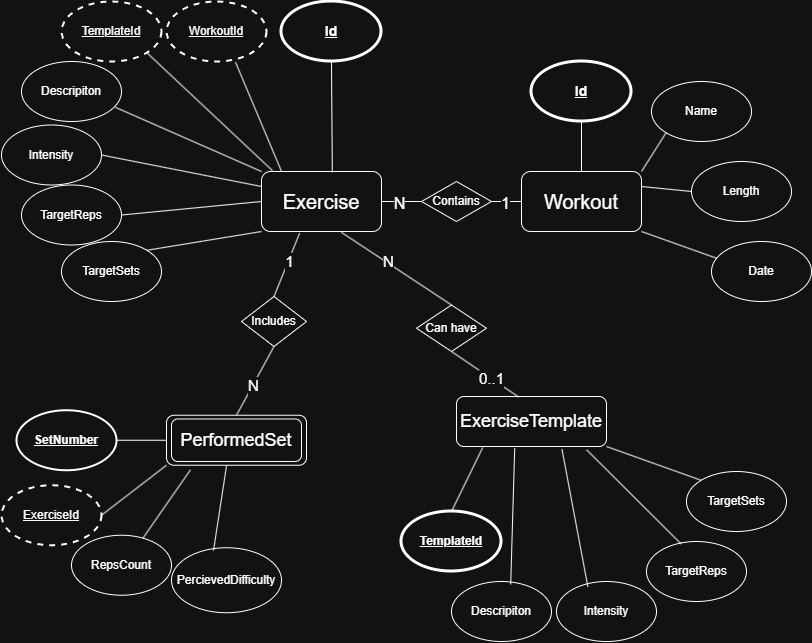

The diagram above was exported from draw.io. Its source (the exported page's mxGraphModel, read from the mxfile embedded in the PNG):
<mxGraphModel dx="2314" dy="1943" grid="1" gridSize="10" guides="1" tooltips="1" connect="1" arrows="1" fold="1" page="1" pageScale="1" pageWidth="827" pageHeight="1169" math="0" shadow="0">
  <root>
    <mxCell id="0" />
    <mxCell id="1" parent="0" />
    <mxCell id="cjsTzqK0ZNEB4WAM3beT-2" value="&lt;font style=&quot;font-size: 20px;&quot;&gt;Exercise&lt;/font&gt;" style="rounded=1;whiteSpace=wrap;html=1;" parent="1" vertex="1">
      <mxGeometry x="160" y="160" width="120" height="60" as="geometry" />
    </mxCell>
    <mxCell id="cjsTzqK0ZNEB4WAM3beT-4" value="&lt;u&gt;&lt;b&gt;&lt;font style=&quot;font-size: 14px;&quot;&gt;Id&lt;/font&gt;&lt;/b&gt;&lt;/u&gt;" style="ellipse;whiteSpace=wrap;html=1;strokeColor=default;gradientColor=none;strokeWidth=3;" parent="1" vertex="1">
      <mxGeometry x="180" y="-10" width="100" height="60" as="geometry" />
    </mxCell>
    <mxCell id="cjsTzqK0ZNEB4WAM3beT-8" value="" style="endArrow=none;html=1;rounded=0;entryX=0.5;entryY=1;entryDx=0;entryDy=0;exitX=0.59;exitY=0.012;exitDx=0;exitDy=0;exitPerimeter=0;" parent="1" source="cjsTzqK0ZNEB4WAM3beT-2" target="cjsTzqK0ZNEB4WAM3beT-4" edge="1">
      <mxGeometry width="50" height="50" relative="1" as="geometry">
        <mxPoint x="390" y="300" as="sourcePoint" />
        <mxPoint x="440" y="250" as="targetPoint" />
      </mxGeometry>
    </mxCell>
    <mxCell id="cjsTzqK0ZNEB4WAM3beT-10" value="TargetReps" style="ellipse;whiteSpace=wrap;html=1;" parent="1" vertex="1">
      <mxGeometry x="-80" y="173.5" width="100" height="60" as="geometry" />
    </mxCell>
    <mxCell id="cjsTzqK0ZNEB4WAM3beT-11" value="" style="endArrow=none;html=1;rounded=0;exitX=0;exitY=0.5;exitDx=0;exitDy=0;entryX=1;entryY=0.5;entryDx=0;entryDy=0;" parent="1" source="cjsTzqK0ZNEB4WAM3beT-2" target="cjsTzqK0ZNEB4WAM3beT-10" edge="1">
      <mxGeometry width="50" height="50" relative="1" as="geometry">
        <mxPoint x="390" y="300" as="sourcePoint" />
        <mxPoint x="440" y="250" as="targetPoint" />
      </mxGeometry>
    </mxCell>
    <mxCell id="cjsTzqK0ZNEB4WAM3beT-12" value="TargetSets" style="ellipse;whiteSpace=wrap;html=1;" parent="1" vertex="1">
      <mxGeometry x="-40" y="230" width="100" height="60" as="geometry" />
    </mxCell>
    <mxCell id="cjsTzqK0ZNEB4WAM3beT-13" value="" style="endArrow=none;html=1;rounded=0;exitX=0;exitY=1;exitDx=0;exitDy=0;entryX=1;entryY=0;entryDx=0;entryDy=0;" parent="1" source="cjsTzqK0ZNEB4WAM3beT-2" target="cjsTzqK0ZNEB4WAM3beT-12" edge="1">
      <mxGeometry width="50" height="50" relative="1" as="geometry">
        <mxPoint x="210" y="210" as="sourcePoint" />
        <mxPoint x="150" y="200" as="targetPoint" />
      </mxGeometry>
    </mxCell>
    <mxCell id="cjsTzqK0ZNEB4WAM3beT-14" value="Intensity" style="ellipse;whiteSpace=wrap;html=1;" parent="1" vertex="1">
      <mxGeometry x="-100" y="113.5" width="100" height="60" as="geometry" />
    </mxCell>
    <mxCell id="cjsTzqK0ZNEB4WAM3beT-15" value="" style="endArrow=none;html=1;rounded=0;exitX=0;exitY=0.25;exitDx=0;exitDy=0;entryX=1;entryY=0.5;entryDx=0;entryDy=0;" parent="1" source="cjsTzqK0ZNEB4WAM3beT-2" target="cjsTzqK0ZNEB4WAM3beT-14" edge="1">
      <mxGeometry width="50" height="50" relative="1" as="geometry">
        <mxPoint x="390" y="300" as="sourcePoint" />
        <mxPoint x="440" y="250" as="targetPoint" />
      </mxGeometry>
    </mxCell>
    <mxCell id="cjsTzqK0ZNEB4WAM3beT-18" value="Includes" style="rhombus;whiteSpace=wrap;html=1;" parent="1" vertex="1">
      <mxGeometry x="140" y="285" width="65" height="50" as="geometry" />
    </mxCell>
    <mxCell id="cjsTzqK0ZNEB4WAM3beT-19" value="" style="endArrow=none;html=1;rounded=0;exitX=0.5;exitY=0;exitDx=0;exitDy=0;entryX=0.318;entryY=1.027;entryDx=0;entryDy=0;entryPerimeter=0;" parent="1" source="cjsTzqK0ZNEB4WAM3beT-18" target="cjsTzqK0ZNEB4WAM3beT-2" edge="1">
      <mxGeometry width="50" height="50" relative="1" as="geometry">
        <mxPoint x="370" y="260" as="sourcePoint" />
        <mxPoint x="220" y="230" as="targetPoint" />
      </mxGeometry>
    </mxCell>
    <mxCell id="cjsTzqK0ZNEB4WAM3beT-27" value="&lt;font&gt;1&lt;/font&gt;" style="edgeLabel;html=1;align=center;verticalAlign=middle;resizable=0;points=[];fontSize=15;" parent="cjsTzqK0ZNEB4WAM3beT-19" vertex="1" connectable="0">
      <mxGeometry x="0.1393" y="-2" relative="1" as="geometry">
        <mxPoint x="-2" y="-1" as="offset" />
      </mxGeometry>
    </mxCell>
    <mxCell id="cjsTzqK0ZNEB4WAM3beT-20" value="" style="endArrow=none;html=1;rounded=0;entryX=0.5;entryY=1;entryDx=0;entryDy=0;exitX=0.5;exitY=0;exitDx=0;exitDy=0;" parent="1" source="cjsTzqK0ZNEB4WAM3beT-17" target="cjsTzqK0ZNEB4WAM3beT-18" edge="1">
      <mxGeometry width="50" height="50" relative="1" as="geometry">
        <mxPoint x="150" y="330" as="sourcePoint" />
        <mxPoint x="170" y="300" as="targetPoint" />
      </mxGeometry>
    </mxCell>
    <mxCell id="cjsTzqK0ZNEB4WAM3beT-29" value="N" style="edgeLabel;html=1;align=center;verticalAlign=middle;resizable=0;points=[];fontSize=15;" parent="cjsTzqK0ZNEB4WAM3beT-20" vertex="1" connectable="0">
      <mxGeometry x="-0.1415" relative="1" as="geometry">
        <mxPoint as="offset" />
      </mxGeometry>
    </mxCell>
    <mxCell id="cjsTzqK0ZNEB4WAM3beT-22" value="&lt;span&gt;&lt;b&gt;SetNumber&lt;/b&gt;&lt;/span&gt;" style="ellipse;whiteSpace=wrap;html=1;strokeWidth=2;fontStyle=4" parent="1" vertex="1">
      <mxGeometry x="-85" y="398.74" width="100" height="60" as="geometry" />
    </mxCell>
    <mxCell id="cjsTzqK0ZNEB4WAM3beT-23" value="RepsCount" style="ellipse;whiteSpace=wrap;html=1;" parent="1" vertex="1">
      <mxGeometry x="-30" y="523.74" width="100" height="60" as="geometry" />
    </mxCell>
    <mxCell id="cjsTzqK0ZNEB4WAM3beT-24" value="" style="endArrow=none;html=1;rounded=0;entryX=0;entryY=0.5;entryDx=0;entryDy=0;exitX=1;exitY=0.5;exitDx=0;exitDy=0;" parent="1" source="cjsTzqK0ZNEB4WAM3beT-22" target="cjsTzqK0ZNEB4WAM3beT-17" edge="1">
      <mxGeometry width="50" height="50" relative="1" as="geometry">
        <mxPoint x="95" y="473.74" as="sourcePoint" />
        <mxPoint x="105" y="413.74" as="targetPoint" />
      </mxGeometry>
    </mxCell>
    <mxCell id="cjsTzqK0ZNEB4WAM3beT-25" value="" style="endArrow=none;html=1;rounded=0;entryX=0.171;entryY=1.092;entryDx=0;entryDy=0;exitX=0.714;exitY=0.05;exitDx=0;exitDy=0;entryPerimeter=0;exitPerimeter=0;" parent="1" source="cjsTzqK0ZNEB4WAM3beT-23" target="cjsTzqK0ZNEB4WAM3beT-17" edge="1">
      <mxGeometry width="50" height="50" relative="1" as="geometry">
        <mxPoint x="15" y="523.74" as="sourcePoint" />
        <mxPoint x="25" y="463.74" as="targetPoint" />
      </mxGeometry>
    </mxCell>
    <mxCell id="cjsTzqK0ZNEB4WAM3beT-31" value="&lt;span style=&quot;font-size: 20px;&quot;&gt;Workout&lt;/span&gt;" style="rounded=1;whiteSpace=wrap;html=1;" parent="1" vertex="1">
      <mxGeometry x="420" y="160" width="120" height="60" as="geometry" />
    </mxCell>
    <mxCell id="cjsTzqK0ZNEB4WAM3beT-32" value="Contains" style="rhombus;whiteSpace=wrap;html=1;" parent="1" vertex="1">
      <mxGeometry x="320" y="170" width="70" height="40" as="geometry" />
    </mxCell>
    <mxCell id="cjsTzqK0ZNEB4WAM3beT-33" value="" style="endArrow=none;html=1;rounded=0;exitX=0;exitY=0.5;exitDx=0;exitDy=0;entryX=1;entryY=0.5;entryDx=0;entryDy=0;" parent="1" source="cjsTzqK0ZNEB4WAM3beT-32" target="cjsTzqK0ZNEB4WAM3beT-2" edge="1">
      <mxGeometry width="50" height="50" relative="1" as="geometry">
        <mxPoint x="400" y="240" as="sourcePoint" />
        <mxPoint x="450" y="190" as="targetPoint" />
      </mxGeometry>
    </mxCell>
    <mxCell id="cjsTzqK0ZNEB4WAM3beT-34" value="&lt;font style=&quot;font-size: 16px;&quot;&gt;N&lt;/font&gt;" style="edgeLabel;html=1;align=center;verticalAlign=middle;resizable=0;points=[];" parent="cjsTzqK0ZNEB4WAM3beT-33" vertex="1" connectable="0">
      <mxGeometry x="0.1731" y="1" relative="1" as="geometry">
        <mxPoint as="offset" />
      </mxGeometry>
    </mxCell>
    <mxCell id="cjsTzqK0ZNEB4WAM3beT-35" value="" style="endArrow=none;html=1;rounded=0;exitX=0;exitY=0.5;exitDx=0;exitDy=0;entryX=1;entryY=0.5;entryDx=0;entryDy=0;" parent="1" source="cjsTzqK0ZNEB4WAM3beT-31" target="cjsTzqK0ZNEB4WAM3beT-32" edge="1">
      <mxGeometry width="50" height="50" relative="1" as="geometry">
        <mxPoint x="350" y="180" as="sourcePoint" />
        <mxPoint x="310" y="180" as="targetPoint" />
      </mxGeometry>
    </mxCell>
    <mxCell id="cjsTzqK0ZNEB4WAM3beT-36" value="&lt;span style=&quot;font-size: 16px;&quot;&gt;1&lt;/span&gt;" style="edgeLabel;html=1;align=center;verticalAlign=middle;resizable=0;points=[];" parent="cjsTzqK0ZNEB4WAM3beT-35" vertex="1" connectable="0">
      <mxGeometry x="0.1731" y="1" relative="1" as="geometry">
        <mxPoint as="offset" />
      </mxGeometry>
    </mxCell>
    <mxCell id="cjsTzqK0ZNEB4WAM3beT-38" value="&lt;b&gt;&lt;u&gt;&lt;font style=&quot;font-size: 14px;&quot;&gt;Id&lt;/font&gt;&lt;/u&gt;&lt;/b&gt;" style="ellipse;whiteSpace=wrap;html=1;strokeWidth=3;" parent="1" vertex="1">
      <mxGeometry x="430" y="50" width="100" height="60" as="geometry" />
    </mxCell>
    <mxCell id="cjsTzqK0ZNEB4WAM3beT-39" value="Name" style="ellipse;whiteSpace=wrap;html=1;" parent="1" vertex="1">
      <mxGeometry x="550" y="70" width="100" height="60" as="geometry" />
    </mxCell>
    <mxCell id="cjsTzqK0ZNEB4WAM3beT-40" value="Length" style="ellipse;whiteSpace=wrap;html=1;" parent="1" vertex="1">
      <mxGeometry x="590" y="150" width="100" height="60" as="geometry" />
    </mxCell>
    <mxCell id="cjsTzqK0ZNEB4WAM3beT-41" value="Date" style="ellipse;whiteSpace=wrap;html=1;" parent="1" vertex="1">
      <mxGeometry x="610" y="230" width="100" height="60" as="geometry" />
    </mxCell>
    <mxCell id="cjsTzqK0ZNEB4WAM3beT-42" value="" style="endArrow=none;html=1;rounded=0;entryX=0.5;entryY=1;entryDx=0;entryDy=0;exitX=0.5;exitY=0;exitDx=0;exitDy=0;" parent="1" source="cjsTzqK0ZNEB4WAM3beT-31" target="cjsTzqK0ZNEB4WAM3beT-38" edge="1">
      <mxGeometry width="50" height="50" relative="1" as="geometry">
        <mxPoint x="460" y="220" as="sourcePoint" />
        <mxPoint x="510" y="170" as="targetPoint" />
      </mxGeometry>
    </mxCell>
    <mxCell id="cjsTzqK0ZNEB4WAM3beT-44" value="" style="endArrow=none;html=1;rounded=0;entryX=0;entryY=1;entryDx=0;entryDy=0;exitX=1;exitY=0;exitDx=0;exitDy=0;" parent="1" source="cjsTzqK0ZNEB4WAM3beT-31" target="cjsTzqK0ZNEB4WAM3beT-39" edge="1">
      <mxGeometry width="50" height="50" relative="1" as="geometry">
        <mxPoint x="480" y="180" as="sourcePoint" />
        <mxPoint x="480" y="130" as="targetPoint" />
      </mxGeometry>
    </mxCell>
    <mxCell id="cjsTzqK0ZNEB4WAM3beT-45" value="" style="endArrow=none;html=1;rounded=0;entryX=0;entryY=0.5;entryDx=0;entryDy=0;exitX=1;exitY=0.25;exitDx=0;exitDy=0;" parent="1" source="cjsTzqK0ZNEB4WAM3beT-31" target="cjsTzqK0ZNEB4WAM3beT-40" edge="1">
      <mxGeometry width="50" height="50" relative="1" as="geometry">
        <mxPoint x="600" y="259" as="sourcePoint" />
        <mxPoint x="625" y="220" as="targetPoint" />
      </mxGeometry>
    </mxCell>
    <mxCell id="cjsTzqK0ZNEB4WAM3beT-46" value="" style="endArrow=none;html=1;rounded=0;entryX=0.052;entryY=0.28;entryDx=0;entryDy=0;exitX=1;exitY=1;exitDx=0;exitDy=0;entryPerimeter=0;" parent="1" source="cjsTzqK0ZNEB4WAM3beT-31" target="cjsTzqK0ZNEB4WAM3beT-41" edge="1">
      <mxGeometry width="50" height="50" relative="1" as="geometry">
        <mxPoint x="570" y="319" as="sourcePoint" />
        <mxPoint x="595" y="280" as="targetPoint" />
      </mxGeometry>
    </mxCell>
    <mxCell id="5N40G7A1KVfkeZHWmh4j-1" value="&lt;u&gt;WorkoutId&lt;/u&gt;" style="ellipse;whiteSpace=wrap;html=1;strokeWidth=2;dashed=1;" parent="1" vertex="1">
      <mxGeometry x="65" y="-10" width="100" height="60" as="geometry" />
    </mxCell>
    <mxCell id="5N40G7A1KVfkeZHWmh4j-2" value="" style="endArrow=none;html=1;rounded=0;entryX=0.69;entryY=1.01;entryDx=0;entryDy=0;entryPerimeter=0;exitX=0.167;exitY=0;exitDx=0;exitDy=0;exitPerimeter=0;" parent="1" source="cjsTzqK0ZNEB4WAM3beT-2" target="5N40G7A1KVfkeZHWmh4j-1" edge="1">
      <mxGeometry width="50" height="50" relative="1" as="geometry">
        <mxPoint x="160" y="170" as="sourcePoint" />
        <mxPoint x="191" y="130" as="targetPoint" />
      </mxGeometry>
    </mxCell>
    <mxCell id="k2nVt6OyMsf6clRJrkwh-1" value="&lt;u&gt;ExerciseId&lt;/u&gt;" style="ellipse;whiteSpace=wrap;html=1;dashed=1;strokeWidth=2;" parent="1" vertex="1">
      <mxGeometry x="-100" y="473.74" width="100" height="60" as="geometry" />
    </mxCell>
    <mxCell id="k2nVt6OyMsf6clRJrkwh-2" value="" style="endArrow=none;html=1;rounded=0;entryX=0;entryY=1;entryDx=0;entryDy=0;exitX=1;exitY=0.5;exitDx=0;exitDy=0;" parent="1" source="k2nVt6OyMsf6clRJrkwh-1" target="cjsTzqK0ZNEB4WAM3beT-17" edge="1">
      <mxGeometry width="50" height="50" relative="1" as="geometry">
        <mxPoint x="80" y="558.74" as="sourcePoint" />
        <mxPoint x="50" y="513.74" as="targetPoint" />
      </mxGeometry>
    </mxCell>
    <mxCell id="k2nVt6OyMsf6clRJrkwh-3" value="Descripiton" style="ellipse;whiteSpace=wrap;html=1;" parent="1" vertex="1">
      <mxGeometry x="-80" y="50" width="100" height="60" as="geometry" />
    </mxCell>
    <mxCell id="k2nVt6OyMsf6clRJrkwh-4" value="" style="endArrow=none;html=1;rounded=0;exitX=0;exitY=0;exitDx=0;exitDy=0;entryX=0.938;entryY=0.763;entryDx=0;entryDy=0;entryPerimeter=0;" parent="1" source="cjsTzqK0ZNEB4WAM3beT-2" target="k2nVt6OyMsf6clRJrkwh-3" edge="1">
      <mxGeometry width="50" height="50" relative="1" as="geometry">
        <mxPoint x="150" y="95" as="sourcePoint" />
        <mxPoint x="430" y="170" as="targetPoint" />
      </mxGeometry>
    </mxCell>
    <mxCell id="k2nVt6OyMsf6clRJrkwh-5" value="&lt;u&gt;TemplateId&lt;/u&gt;" style="ellipse;whiteSpace=wrap;html=1;strokeWidth=2;dashed=1;" parent="1" vertex="1">
      <mxGeometry x="-40" y="-10" width="100" height="60" as="geometry" />
    </mxCell>
    <mxCell id="k2nVt6OyMsf6clRJrkwh-6" value="" style="endArrow=none;html=1;rounded=0;entryX=1;entryY=1;entryDx=0;entryDy=0;exitX=0.092;exitY=-0.013;exitDx=0;exitDy=0;exitPerimeter=0;" parent="1" source="cjsTzqK0ZNEB4WAM3beT-2" target="k2nVt6OyMsf6clRJrkwh-5" edge="1">
      <mxGeometry width="50" height="50" relative="1" as="geometry">
        <mxPoint x="161" y="150" as="sourcePoint" />
        <mxPoint x="170" y="100" as="targetPoint" />
      </mxGeometry>
    </mxCell>
    <mxCell id="k2nVt6OyMsf6clRJrkwh-7" value="&lt;span style=&quot;font-size: 18px;&quot;&gt;ExerciseTemplate&lt;/span&gt;" style="rounded=1;whiteSpace=wrap;html=1;" parent="1" vertex="1">
      <mxGeometry x="355" y="385" width="150" height="50" as="geometry" />
    </mxCell>
    <mxCell id="k2nVt6OyMsf6clRJrkwh-8" value="Can have" style="rhombus;whiteSpace=wrap;html=1;" parent="1" vertex="1">
      <mxGeometry x="315" y="293.5" width="70" height="46.5" as="geometry" />
    </mxCell>
    <mxCell id="k2nVt6OyMsf6clRJrkwh-9" value="" style="endArrow=none;html=1;rounded=0;exitX=0.5;exitY=0;exitDx=0;exitDy=0;entryX=0.665;entryY=1.013;entryDx=0;entryDy=0;entryPerimeter=0;" parent="1" source="k2nVt6OyMsf6clRJrkwh-8" target="cjsTzqK0ZNEB4WAM3beT-2" edge="1">
      <mxGeometry width="50" height="50" relative="1" as="geometry">
        <mxPoint x="485" y="276.5" as="sourcePoint" />
        <mxPoint x="313" y="238.5" as="targetPoint" />
      </mxGeometry>
    </mxCell>
    <mxCell id="k2nVt6OyMsf6clRJrkwh-10" value="N" style="edgeLabel;html=1;align=center;verticalAlign=middle;resizable=0;points=[];fontSize=15;" parent="k2nVt6OyMsf6clRJrkwh-9" connectable="0" vertex="1">
      <mxGeometry x="0.1393" y="-2" relative="1" as="geometry">
        <mxPoint x="-2" y="-1" as="offset" />
      </mxGeometry>
    </mxCell>
    <mxCell id="k2nVt6OyMsf6clRJrkwh-11" value="" style="endArrow=none;html=1;rounded=0;entryX=0.5;entryY=1;entryDx=0;entryDy=0;exitX=0.415;exitY=0.012;exitDx=0;exitDy=0;exitPerimeter=0;" parent="1" source="k2nVt6OyMsf6clRJrkwh-7" target="k2nVt6OyMsf6clRJrkwh-8" edge="1">
      <mxGeometry width="50" height="50" relative="1" as="geometry">
        <mxPoint x="230" y="381.5" as="sourcePoint" />
        <mxPoint x="285" y="316.5" as="targetPoint" />
      </mxGeometry>
    </mxCell>
    <mxCell id="k2nVt6OyMsf6clRJrkwh-12" value="0..1" style="edgeLabel;html=1;align=center;verticalAlign=middle;resizable=0;points=[];fontSize=15;" parent="k2nVt6OyMsf6clRJrkwh-11" connectable="0" vertex="1">
      <mxGeometry x="-0.1415" relative="1" as="geometry">
        <mxPoint as="offset" />
      </mxGeometry>
    </mxCell>
    <mxCell id="XDS53wEtItnlOqKkxhbc-1" value="&lt;u&gt;&lt;b&gt;TemplateId&lt;/b&gt;&lt;/u&gt;" style="ellipse;whiteSpace=wrap;html=1;strokeWidth=3;" vertex="1" parent="1">
      <mxGeometry x="300" y="500" width="100" height="60" as="geometry" />
    </mxCell>
    <mxCell id="XDS53wEtItnlOqKkxhbc-2" value="" style="endArrow=none;html=1;rounded=0;entryX=0.175;entryY=1.02;entryDx=0;entryDy=0;exitX=0.5;exitY=0;exitDx=0;exitDy=0;entryPerimeter=0;" edge="1" parent="1" source="XDS53wEtItnlOqKkxhbc-1" target="k2nVt6OyMsf6clRJrkwh-7">
      <mxGeometry width="50" height="50" relative="1" as="geometry">
        <mxPoint x="505" y="600" as="sourcePoint" />
        <mxPoint x="475" y="555" as="targetPoint" />
      </mxGeometry>
    </mxCell>
    <mxCell id="XDS53wEtItnlOqKkxhbc-3" value="Intensity" style="ellipse;whiteSpace=wrap;html=1;" vertex="1" parent="1">
      <mxGeometry x="455" y="570" width="100" height="60" as="geometry" />
    </mxCell>
    <mxCell id="XDS53wEtItnlOqKkxhbc-4" value="" style="endArrow=none;html=1;rounded=0;exitX=0.703;exitY=1.052;exitDx=0;exitDy=0;entryX=0.314;entryY=0.09;entryDx=0;entryDy=0;exitPerimeter=0;entryPerimeter=0;" edge="1" parent="1" target="XDS53wEtItnlOqKkxhbc-3" source="k2nVt6OyMsf6clRJrkwh-7">
      <mxGeometry width="50" height="50" relative="1" as="geometry">
        <mxPoint x="685" y="550" as="sourcePoint" />
        <mxPoint x="965" y="625" as="targetPoint" />
      </mxGeometry>
    </mxCell>
    <mxCell id="XDS53wEtItnlOqKkxhbc-5" value="TargetReps" style="ellipse;whiteSpace=wrap;html=1;" vertex="1" parent="1">
      <mxGeometry x="545" y="530" width="100" height="60" as="geometry" />
    </mxCell>
    <mxCell id="XDS53wEtItnlOqKkxhbc-6" value="" style="endArrow=none;html=1;rounded=0;exitX=0.868;exitY=1.068;exitDx=0;exitDy=0;entryX=0.346;entryY=0.04;entryDx=0;entryDy=0;exitPerimeter=0;entryPerimeter=0;" edge="1" parent="1" target="XDS53wEtItnlOqKkxhbc-5" source="k2nVt6OyMsf6clRJrkwh-7">
      <mxGeometry width="50" height="50" relative="1" as="geometry">
        <mxPoint x="775" y="435" as="sourcePoint" />
        <mxPoint x="1055" y="495" as="targetPoint" />
      </mxGeometry>
    </mxCell>
    <mxCell id="XDS53wEtItnlOqKkxhbc-7" value="TargetSets" style="ellipse;whiteSpace=wrap;html=1;" vertex="1" parent="1">
      <mxGeometry x="585" y="460" width="100" height="60" as="geometry" />
    </mxCell>
    <mxCell id="XDS53wEtItnlOqKkxhbc-8" value="" style="endArrow=none;html=1;rounded=0;exitX=1;exitY=1;exitDx=0;exitDy=0;entryX=0;entryY=0;entryDx=0;entryDy=0;" edge="1" parent="1" target="XDS53wEtItnlOqKkxhbc-7" source="k2nVt6OyMsf6clRJrkwh-7">
      <mxGeometry width="50" height="50" relative="1" as="geometry">
        <mxPoint x="750" y="400" as="sourcePoint" />
        <mxPoint x="740" y="380" as="targetPoint" />
      </mxGeometry>
    </mxCell>
    <mxCell id="XDS53wEtItnlOqKkxhbc-9" value="Descripiton" style="ellipse;whiteSpace=wrap;html=1;" vertex="1" parent="1">
      <mxGeometry x="350" y="570" width="100" height="60" as="geometry" />
    </mxCell>
    <mxCell id="XDS53wEtItnlOqKkxhbc-10" value="" style="endArrow=none;html=1;rounded=0;exitX=0.388;exitY=1.036;exitDx=0;exitDy=0;entryX=0.592;entryY=0.047;entryDx=0;entryDy=0;entryPerimeter=0;exitPerimeter=0;" edge="1" parent="1" target="XDS53wEtItnlOqKkxhbc-9" source="k2nVt6OyMsf6clRJrkwh-7">
      <mxGeometry width="50" height="50" relative="1" as="geometry">
        <mxPoint x="575" y="640" as="sourcePoint" />
        <mxPoint x="845" y="650" as="targetPoint" />
      </mxGeometry>
    </mxCell>
    <mxCell id="XDS53wEtItnlOqKkxhbc-11" value="PercievedDifficulty" style="ellipse;whiteSpace=wrap;html=1;" vertex="1" parent="1">
      <mxGeometry x="70" y="536.24" width="110" height="65" as="geometry" />
    </mxCell>
    <mxCell id="XDS53wEtItnlOqKkxhbc-13" value="" style="endArrow=none;html=1;rounded=0;entryX=0.431;entryY=0.972;entryDx=0;entryDy=0;exitX=0.382;exitY=0.043;exitDx=0;exitDy=0;entryPerimeter=0;exitPerimeter=0;" edge="1" parent="1" source="XDS53wEtItnlOqKkxhbc-11" target="cjsTzqK0ZNEB4WAM3beT-17">
      <mxGeometry width="50" height="50" relative="1" as="geometry">
        <mxPoint x="50" y="566.74" as="sourcePoint" />
        <mxPoint x="98" y="498.74" as="targetPoint" />
      </mxGeometry>
    </mxCell>
    <mxCell id="XDS53wEtItnlOqKkxhbc-14" value="" style="group" vertex="1" connectable="0" parent="1">
      <mxGeometry x="65" y="403.74" width="140" height="50" as="geometry" />
    </mxCell>
    <mxCell id="cjsTzqK0ZNEB4WAM3beT-17" value="&lt;font style=&quot;font-size: 18px;&quot;&gt;PerformedSet&lt;/font&gt;" style="rounded=1;whiteSpace=wrap;html=1;strokeColor=default;perimeterSpacing=0;strokeWidth=1;" parent="XDS53wEtItnlOqKkxhbc-14" vertex="1">
      <mxGeometry width="140" height="50" as="geometry" />
    </mxCell>
    <mxCell id="k2nVt6OyMsf6clRJrkwh-13" value="&lt;font style=&quot;font-size: 18px;&quot;&gt;PerformedSet&lt;/font&gt;" style="rounded=1;whiteSpace=wrap;html=1;strokeColor=default;perimeterSpacing=0;strokeWidth=1;" parent="XDS53wEtItnlOqKkxhbc-14" vertex="1">
      <mxGeometry x="5" y="3.75" width="130" height="42.5" as="geometry" />
    </mxCell>
  </root>
</mxGraphModel>